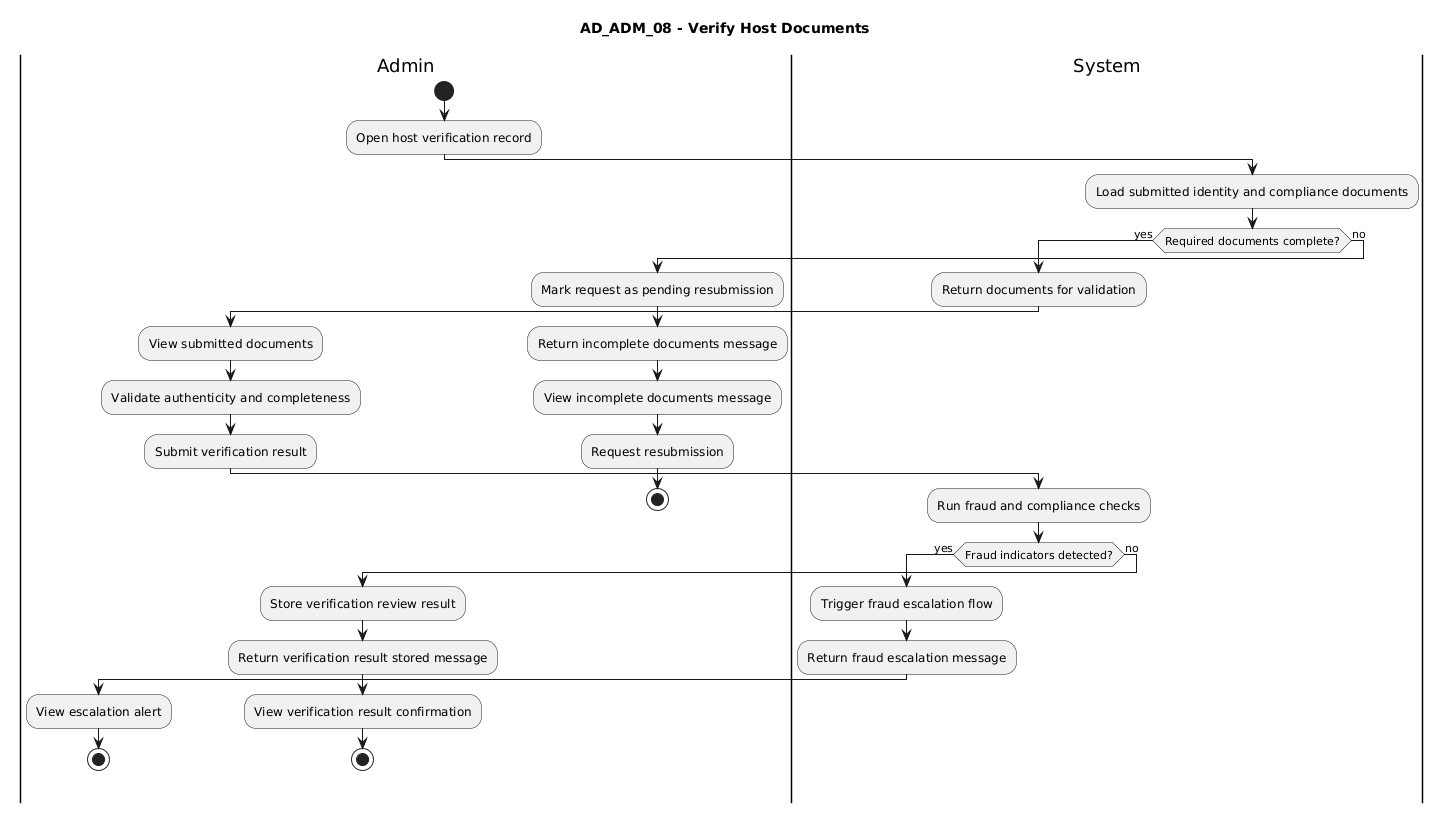

The diagram above was rendered by PlantUML. Its source (embedded in the PNG):
@startuml
title AD_ADM_08 - Verify Host Documents

|Admin|
start
:Open host verification record;

|System|
:Load submitted identity and compliance documents;
if (Required documents complete?) then (yes)
  :Return documents for validation;
  |Admin|
  :View submitted documents;
  :Validate authenticity and completeness;
  :Submit verification result;
  |System|
  :Run fraud and compliance checks;
  if (Fraud indicators detected?) then (yes)
    :Trigger fraud escalation flow;
    :Return fraud escalation message;
    |Admin|
    :View escalation alert;
    stop
  else (no)
    :Store verification review result;
    :Return verification result stored message;
    |Admin|
    :View verification result confirmation;
    stop
  endif
else (no)
  :Mark request as pending resubmission;
  :Return incomplete documents message;
  |Admin|
  :View incomplete documents message;
  :Request resubmission;
  stop
endif
@enduml